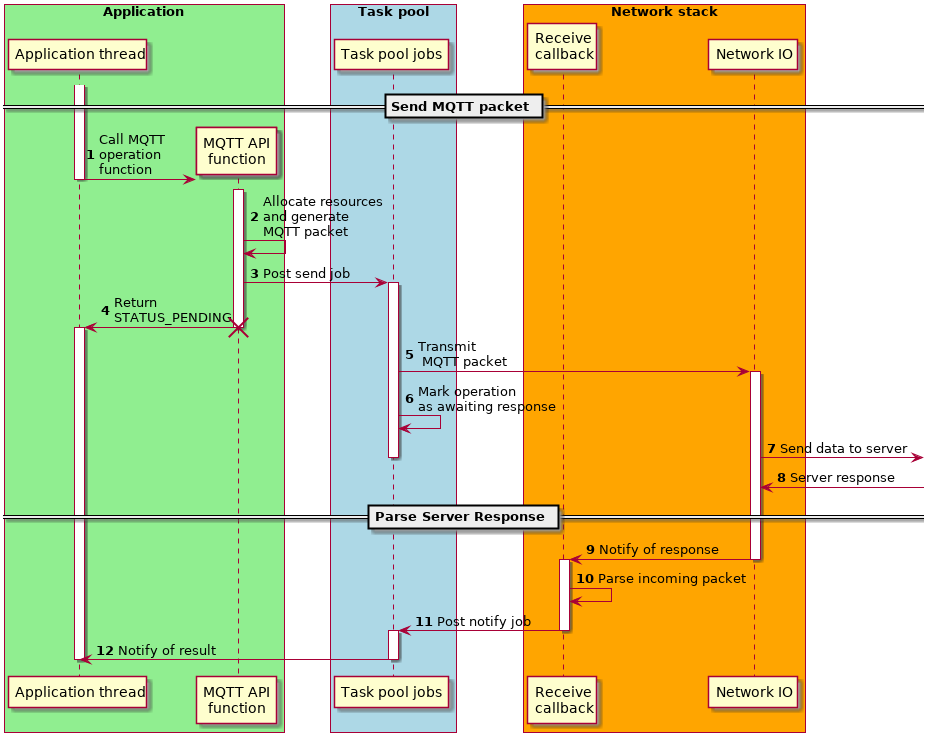

The diagram above was rendered by PlantUML. Its source (embedded in the PNG):
@startuml
skinparam classFontSize 8
skinparam classFontName Helvetica
autonumber

box "Application" #LightGreen
    participant "Application thread" as application
    create participant "MQTT API\nfunction" as api
end box

box "Task pool" #LightBlue
    participant "Task pool jobs" as task_pool
end box

box "Network stack" #Orange
    participant "Receive\ncallback" as receive_callback
    participant "Network IO" as network
end box

== Send MQTT packet ==
activate application
application -> api: Call MQTT\noperation\nfunction
deactivate application
activate api
api -> api: Allocate resources\nand generate\nMQTT packet
api -> task_pool: Post send job
activate task_pool
api -> application: Return\nSTATUS_PENDING
destroy api
activate application
task_pool -> network: Transmit\n MQTT packet
activate network
task_pool -> task_pool: Mark operation\nas awaiting response
network -> : Send data to server
deactivate task_pool

network <- : Server response

== Parse Server Response ==
network -> receive_callback: Notify of response
deactivate network
activate receive_callback
receive_callback -> receive_callback: Parse incoming packet
receive_callback -> task_pool: Post notify job
deactivate receive_callback
activate task_pool
task_pool -> application: Notify of result

deactivate task_pool
deactivate application

@enduml